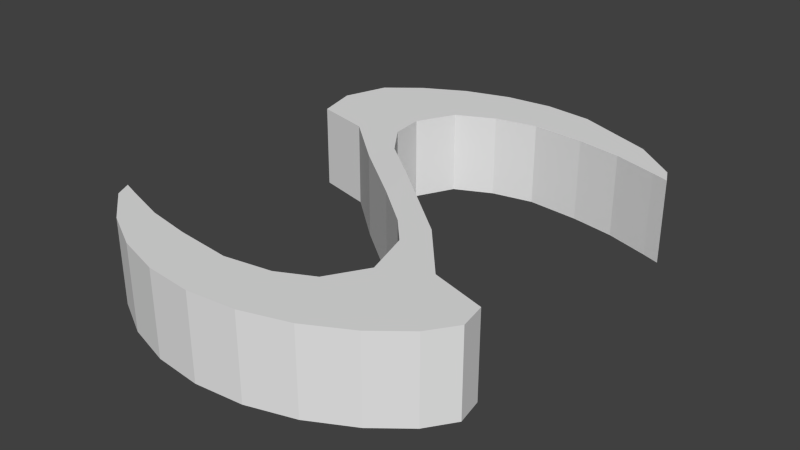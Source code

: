 # Source: projectile.blend  (saved by Blender 2.68.0; exported with 4.5.12 LTS)
import bpy
from mathutils import Matrix  # noqa: F401  (used for matrix-valued properties, if any)

bpy.ops.wm.read_factory_settings(use_empty=True)
scene = bpy.context.scene
scene.name = 'Scene'

# ---- collections
col_collection_1 = bpy.data.collections.new('Collection 1'); scene.collection.children.link(col_collection_1)

# ---- world
world_world = bpy.data.worlds.new('World'); scene.world = world_world
world_world.color = (0.05088, 0.05088, 0.05088)
world_world.use_sun_shadow = False
world_world.sun_shadow_jitter_overblur = 0.0
world_world.cycles.sampling_method = 'MANUAL'
world_world.cycles.sample_map_resolution = 256

# ---- meshes
me_cylinder_001 = bpy.data.meshes.new('Cylinder.001')
me_cylinder_001.from_pydata([(0.0, 1.0, -1.0), (0.0, 1.0, 1.0), (0.1951, 0.9808, -1.0), (0.1951, 0.9808, 1.0), (0.3827, 0.9239, -1.0), (0.3827, 0.9239, 1.0), (0.5556, 0.8315, -1.0), (0.5556, 0.8315, 1.0), (0.7071, 0.7071, -1.0), (0.7071, 0.7071, 1.0), (-0.6873, 0.7262, -1.0), (-0.6873, 0.7262, 1.0), (-0.5556, 0.8315, -1.0), (-0.5556, 0.8315, 1.0), (-0.3827, 0.9239, -1.0), (-0.3827, 0.9239, 1.0), (-0.1951, 0.9808, -1.0), (-0.1951, 0.9808, 1.0), (0.7402, 0.6401, -1.0), (0.7402, 0.6401, 1.0), (0.6699, 0.6646, -1.0), (0.6699, 0.6646, 1.0), (0.4881, 0.723, -1.0), (0.4881, 0.723, 1.0), (0.3021, 0.7567, -1.0), (0.3021, 0.7567, 1.0), (0.07281, 0.7815, -1.0), (0.07281, 0.7815, 1.0), (-0.1155, 0.7513, -1.0), (-0.1155, 0.7513, 1.0), (-0.2533, 0.6832, -1.0), (-0.2533, 0.6832, 1.0), (-0.3447, 0.5313, -1.0), (-0.3447, 0.5313, 1.0), (-0.2884, 0.3395, -1.0), (-0.2884, 0.3395, 1.0), (-0.1901, 0.2314, -1.0), (-0.1901, 0.2314, 1.0), (-0.0161, 0.08716, -1.008), (-0.0161, 0.08716, 1.0), (-0.3228, 0.2136, -1.0), (-0.3228, 0.2136, 1.0), (-0.5189, 0.4415, -1.0), (-0.5189, 0.4415, 1.0), (-0.7422, 0.5091, -1.0), (-0.7422, 0.5091, 1.0), (-0.7628, 0.6182, -1.0), (-0.7628, 0.6182, 1.0), (6.62e-08, -0.9998, 1.0), (1.144e-07, -0.9998, -1.0), (-0.2004, -0.9769, 1.0), (-0.2004, -0.9769, -1.0), (-0.7071, -0.7069, 1.0), (-0.7071, -0.7069, -1.0), (0.6873, -0.726, 1.0), (0.6873, -0.726, -1.0), (0.5556, -0.8312, 1.0), (0.5556, -0.8312, -1.0), (0.3827, -0.9236, 1.0), (0.3827, -0.9236, -1.0), (0.1951, -0.9806, 1.0), (0.1951, -0.9806, -1.0), (-0.7402, -0.6399, 1.0), (-0.7402, -0.6399, -1.0), (-0.6699, -0.6644, 1.0), (-0.6699, -0.6644, -1.0), (-0.4881, -0.7227, 1.0), (-0.4881, -0.7227, -1.0), (-0.3021, -0.7565, 1.0), (-0.3021, -0.7565, -1.0), (-0.08141, -0.7755, 1.0), (-0.08141, -0.7755, -1.0), (0.09255, -0.7396, 1.0), (0.09255, -0.7396, -1.0), (0.2476, -0.6658, 1.0), (0.2476, -0.6658, -1.0), (0.3275, -0.5081, 1.0), (0.3275, -0.5081, -1.0), (0.3114, -0.368, 1.0), (0.3114, -0.368, -1.0), (0.213, -0.2311, 1.0), (0.213, -0.2311, -1.0), (0.0344, -0.08692, 1.0), (0.0344, -0.08692, -1.0), (0.2453, -0.1176, 1.0), (0.2453, -0.1176, -1.0), (0.4701, -0.3139, 1.0), (0.4701, -0.3139, -1.0), (0.7038, -0.3734, 1.0), (0.7038, -0.3734, -1.0), (0.7473, -0.5457, 1.0), (0.7473, -0.5457, -1.0), (-0.3447, 0.5313, -1.0), (-0.5189, 0.4415, -1.0), (-0.5303, -0.8449, 1.0), (-0.5303, -0.8449, -1.0)], [(34, 93)], [(0, 1, 3, 2), (2, 3, 5, 4), (4, 5, 7, 6), (6, 7, 9, 8), (80, 84, 86, 78), (10, 11, 13, 12), (12, 13, 15, 14), (16, 17, 1, 0), (14, 15, 17, 16), (8, 9, 19, 18), (18, 19, 21, 20), (20, 21, 23, 22), (22, 23, 25, 24), (24, 25, 27, 26), (26, 27, 29, 28), (28, 29, 31, 30), (30, 31, 33, 32), (32, 33, 35, 34), (34, 35, 37, 36), (36, 37, 39, 38), (40, 41, 82, 83), (40, 41, 43, 42), (42, 43, 45, 44), (44, 45, 47, 46), (46, 47, 11, 10), (48, 49, 51, 50), (39, 38, 85, 84), (54, 55, 57, 56), (56, 57, 59, 58), (60, 61, 49, 48), (58, 59, 61, 60), (52, 53, 63, 62), (62, 63, 65, 64), (64, 65, 67, 66), (66, 67, 69, 68), (68, 69, 71, 70), (70, 71, 73, 72), (72, 73, 75, 74), (74, 75, 77, 76), (76, 77, 79, 78), (78, 79, 81, 80), (80, 81, 83, 82), (84, 85, 87, 86), (86, 87, 89, 88), (88, 89, 91, 90), (90, 91, 55, 54), (41, 37, 39, 82), (82, 39, 84, 80), (35, 33, 43, 41), (53, 52, 94, 95), (95, 94, 50, 51), (53, 65, 63), (65, 53, 95, 67), (67, 95, 51, 69), (69, 51, 49, 71), (71, 49, 61, 73), (73, 61, 59, 75), (75, 59, 57, 77), (77, 57, 55, 79), (79, 55, 91, 87), (87, 91, 89), (62, 64, 52), (66, 94, 52, 64), (68, 50, 94, 66), (70, 48, 50, 68), (72, 60, 48, 70), (74, 58, 60, 72), (76, 56, 58, 74), (78, 54, 56, 76), (54, 78, 86, 90), (88, 90, 86), (35, 41, 37), (33, 11, 47, 43), (43, 47, 45), (31, 13, 11, 33), (29, 15, 13, 31), (27, 17, 15, 29), (25, 1, 17, 27), (23, 3, 1, 25), (21, 5, 3, 23), (19, 7, 5, 21), (19, 9, 7), (79, 87, 85, 81), (38, 83, 81, 85), (83, 38, 36, 40), (36, 40, 42, 34), (30, 32, 44, 46), (44, 92, 42), (34, 42, 92, 32), (28, 30, 46, 10), (28, 10, 12), (28, 12, 14), (28, 14, 16, 26), (26, 16, 0, 24), (24, 0, 2, 22), (22, 2, 4, 20), (20, 4, 6, 18), (18, 6, 8)])
_uv = me_cylinder_001.uv_layers.new(name='UVMap')
_uv.uv.foreach_set('vector', [0.6439, 0.0001795, 0.6439, 0.3167, 0.6129, 0.3167, 0.6129, 0.0001796, 0.6129, 0.0001796, 0.6129, 0.3167, 0.5819, 0.3167, 0.5819, 0.0001797, 0.5819, 0.0001797, 0.5819, 0.3167, 0.5508, 0.3167, 0.5508, 0.0001798, 0.5508, 0.0001798, 0.5508, 0.3167, 0.5198, 0.3167, 0.5198, 0.0001799, 0.4688, 0.9891, 0.461, 0.9723, 0.5081, 0.9725, 0.4947, 0.9954, 0.7637, 0.0001796, 0.7637, 0.3167, 0.737, 0.3167, 0.737, 0.0001796, 0.737, 0.0001796, 0.737, 0.3167, 0.706, 0.3167, 0.706, 0.0001796, 0.6749, 0.0001795, 0.6749, 0.3167, 0.6439, 0.3167, 0.6439, 0.0001795, 0.706, 0.0001796, 0.706, 0.3167, 0.6749, 0.3167, 0.6749, 0.0001795, 0.5198, 0.0001799, 0.5198, 0.3167, 0.508, 0.3167, 0.508, 0.0001801, 0.508, 0.0001801, 0.508, 0.3167, 0.4962, 0.3167, 0.4962, 0.00018, 0.4962, 0.00018, 0.4962, 0.3167, 0.466, 0.3167, 0.466, 0.00018, 0.466, 0.00018, 0.466, 0.3167, 0.4361, 0.3167, 0.4361, 0.0001799, 0.4361, 0.0001799, 0.4361, 0.3167, 0.3996, 0.3167, 0.3996, 0.0001799, 0.3996, 0.0001799, 0.3996, 0.3167, 0.3694, 0.3167, 0.3694, 0.00018, 0.3694, 0.00018, 0.3694, 0.3167, 0.3451, 0.3167, 0.3451, 0.0001799, 0.3451, 0.0001799, 0.3451, 0.3167, 0.317, 0.3167, 0.317, 0.0001799, 0.319, 0.6533, 0.3184, 0.9729, 0.3487, 0.978, 0.3512, 0.6472, 0.3512, 0.6472, 0.3487, 0.978, 0.3726, 0.9777, 0.3751, 0.6472, 0.3751, 0.6472, 0.3726, 0.9777, 0.4085, 0.9753, 0.4118, 0.6497, 0.363, 0.6306, 0.3733, 0.3185, 0.4454, 0.3203, 0.437, 0.6346, 0.363, 0.6306, 0.3733, 0.3185, 0.3269, 0.317, 0.317, 0.6258, 0.839, 0.0001797, 0.839, 0.3167, 0.8021, 0.3167, 0.8021, 0.0001797, 0.8021, 0.0001797, 0.8021, 0.3167, 0.7845, 0.3167, 0.7845, 0.0001797, 0.7845, 0.0001797, 0.7845, 0.3167, 0.7637, 0.3167, 0.7637, 0.0001796, 0.3167, 0.3482, 0.0001797, 0.3482, 0.0001797, 0.3163, 0.3167, 0.3163, 0.4085, 0.9753, 0.4118, 0.6497, 0.4646, 0.6538, 0.461, 0.9723, 0.3167, 0.4679, 0.0001797, 0.4679, 0.0001798, 0.4413, 0.3167, 0.4413, 0.3167, 0.4413, 0.0001798, 0.4413, 0.0001798, 0.4102, 0.3167, 0.4102, 0.3167, 0.3792, 0.0001798, 0.3792, 0.0001797, 0.3482, 0.3167, 0.3482, 0.3167, 0.4102, 0.0001798, 0.4102, 0.0001798, 0.3792, 0.3167, 0.3792, 0.3167, 0.2245, 0.0001797, 0.2245, 0.0001798, 0.2127, 0.3167, 0.2127, 0.3167, 0.2127, 0.0001798, 0.2127, 0.0001798, 0.2009, 0.3167, 0.2009, 0.3167, 0.2009, 0.0001798, 0.2009, 0.0001798, 0.1707, 0.3167, 0.1707, 0.3167, 0.1707, 0.0001798, 0.1707, 0.0001797, 0.1408, 0.3167, 0.1408, 0.3167, 0.1408, 0.0001797, 0.1408, 0.0001796, 0.1058, 0.3167, 0.1058, 0.3167, 0.1058, 0.0001796, 0.1058, 0.0001796, 0.07765, 0.3167, 0.07765, 0.3167, 0.07765, 0.0001796, 0.07765, 0.0001796, 0.05047, 0.3167, 0.05047, 0.3167, 0.05047, 0.0001796, 0.05047, 0.0001795, 0.02251, 0.3167, 0.02251, 0.3167, 0.02251, 0.0001795, 0.02251, 0.0001795, 0.0001798, 0.3167, 0.0001795, 0.5062, 0.3215, 0.5008, 0.634, 0.4741, 0.6372, 0.4798, 0.321, 0.4798, 0.321, 0.4741, 0.6372, 0.437, 0.6346, 0.4454, 0.3203, 0.461, 0.9723, 0.4646, 0.6538, 0.5119, 0.6575, 0.5081, 0.9725, 0.3167, 0.5643, 0.0001796, 0.5643, 0.0001796, 0.5261, 0.3167, 0.5261, 0.3167, 0.5261, 0.0001796, 0.5261, 0.0001797, 0.498, 0.3167, 0.498, 0.3167, 0.498, 0.0001797, 0.498, 0.0001797, 0.4679, 0.3167, 0.4679, 0.3605, 0.9938, 0.3726, 0.9777, 0.4085, 0.9753, 0.433, 0.9903, 0.433, 0.9903, 0.4085, 0.9753, 0.461, 0.9723, 0.4688, 0.9891, 0.3487, 0.978, 0.3184, 0.9729, 0.317, 0.9998, 0.3605, 0.9938, 0.0001797, 0.2245, 0.3167, 0.2245, 0.3167, 0.26, 0.0001797, 0.26, 0.0001797, 0.26, 0.3167, 0.26, 0.3167, 0.3163, 0.0001797, 0.3163, 0.5165, 0.3741, 0.523, 0.3802, 0.5123, 0.3852, 0.523, 0.3802, 0.5165, 0.3741, 0.5422, 0.3496, 0.5507, 0.3682, 0.5507, 0.3682, 0.5422, 0.3496, 0.5921, 0.3237, 0.5795, 0.36, 0.5795, 0.36, 0.5921, 0.3237, 0.6233, 0.317, 0.6139, 0.3536, 0.6139, 0.3536, 0.6233, 0.317, 0.6543, 0.317, 0.6419, 0.3566, 0.6419, 0.3566, 0.6543, 0.317, 0.6847, 0.3231, 0.6674, 0.3658, 0.6674, 0.3658, 0.6847, 0.3231, 0.7134, 0.335, 0.6825, 0.3894, 0.6825, 0.3894, 0.7134, 0.335, 0.7358, 0.3495, 0.6821, 0.4117, 0.6821, 0.4117, 0.7358, 0.3495, 0.748, 0.377, 0.7079, 0.4178, 0.7079, 0.4178, 0.748, 0.377, 0.7438, 0.4048, 0.0001795, 0.5972, 0.01086, 0.6022, 0.004347, 0.6083, 0.0386, 0.6142, 0.03005, 0.6328, 0.004347, 0.6083, 0.01086, 0.6022, 0.06736, 0.6224, 0.07996, 0.6587, 0.03005, 0.6328, 0.0386, 0.6142, 0.1018, 0.6288, 0.1112, 0.6654, 0.07996, 0.6587, 0.06736, 0.6224, 0.1298, 0.6258, 0.1422, 0.6654, 0.1112, 0.6654, 0.1018, 0.6288, 0.1553, 0.6166, 0.1726, 0.6593, 0.1422, 0.6654, 0.1298, 0.6258, 0.1704, 0.593, 0.2013, 0.6474, 0.1726, 0.6593, 0.1553, 0.6166, 0.17, 0.5707, 0.2236, 0.6329, 0.2013, 0.6474, 0.1704, 0.593, 0.2236, 0.6329, 0.17, 0.5707, 0.1958, 0.5646, 0.2359, 0.6054, 0.2317, 0.5776, 0.2359, 0.6054, 0.1958, 0.5646, 0.3487, 0.978, 0.3605, 0.9938, 0.3726, 0.9777, 0.06467, 0.6772, 0.01374, 0.7132, 0.0001795, 0.6973, 0.03584, 0.6657, 0.03584, 0.6657, 0.0001795, 0.6973, 0.001727, 0.6798, 0.08142, 0.6997, 0.03612, 0.7277, 0.01374, 0.7132, 0.06467, 0.6772, 0.1042, 0.7083, 0.06478, 0.7396, 0.03612, 0.7277, 0.08142, 0.6997, 0.1343, 0.7101, 0.0952, 0.7456, 0.06478, 0.7396, 0.1042, 0.7083, 0.17, 0.7026, 0.1262, 0.7456, 0.0952, 0.7456, 0.1343, 0.7101, 0.1988, 0.6944, 0.1567, 0.7396, 0.1262, 0.7456, 0.17, 0.7026, 0.2265, 0.6824, 0.1853, 0.7277, 0.1567, 0.7396, 0.1988, 0.6944, 0.2372, 0.6775, 0.2111, 0.7105, 0.1853, 0.7277, 0.2265, 0.6824, 0.2372, 0.6775, 0.233, 0.6885, 0.2111, 0.7105, 0.5008, 0.634, 0.5119, 0.6575, 0.4646, 0.6538, 0.4741, 0.6372, 0.4118, 0.6497, 0.437, 0.6346, 0.4741, 0.6372, 0.4646, 0.6538, 0.437, 0.6346, 0.4118, 0.6497, 0.3751, 0.6472, 0.363, 0.6306, 0.3751, 0.6472, 0.363, 0.6306, 0.317, 0.6258, 0.3512, 0.6472, 0.5935, 0.4641, 0.5767, 0.4865, 0.5138, 0.4838, 0.5123, 0.4663, 0.5123, 0.4869, 0.5753, 0.4869, 0.547, 0.4995, 0.3512, 0.6472, 0.317, 0.6258, 0.3186, 0.6534, 0.319, 0.6533, 0.6163, 0.4555, 0.5935, 0.4641, 0.5123, 0.4663, 0.5259, 0.4504, 0.6163, 0.4555, 0.5259, 0.4504, 0.5483, 0.4359, 0.6163, 0.4555, 0.5483, 0.4359, 0.577, 0.4241, 0.6163, 0.4555, 0.577, 0.4241, 0.6074, 0.4181, 0.6464, 0.4537, 0.6464, 0.4537, 0.6074, 0.4181, 0.6384, 0.4182, 0.6821, 0.4613, 0.6821, 0.4613, 0.6384, 0.4182, 0.6688, 0.4243, 0.7109, 0.4695, 0.7109, 0.4695, 0.6688, 0.4243, 0.6975, 0.4362, 0.7386, 0.4816, 0.7386, 0.4816, 0.6975, 0.4362, 0.7232, 0.4535, 0.7493, 0.4865, 0.7493, 0.4865, 0.7232, 0.4535, 0.7451, 0.4755])
me_cylinder_001.use_remesh_preserve_volume = False
me_cylinder_001.use_remesh_preserve_attributes = False
me_cylinder_001.use_mirror_vertex_groups = False
me_cylinder_001.update()

# ---- objects
ob_projectile = bpy.data.objects.new('projectile', me_cylinder_001)

# ---- transforms, parenting, visibility, modifiers, constraints
ob_projectile.location = (0.0, 0.0, 0.0)
ob_projectile.scale = (-0.2956, -0.2956, -0.05053)
ob_projectile.lineart.crease_threshold = 0.0

# ---- collection membership
col_collection_1.objects.link(ob_projectile)

# ---- scene / render settings (as saved in the file)
scene.frame_start = 1; scene.frame_end = 250; scene.frame_set(5)
scene.render.engine = 'BLENDER_EEVEE_NEXT'
scene.render.image_settings.compression = 90
scene.render.resolution_percentage = 50
scene.render.dither_intensity = 0.0
scene.cycles.use_denoising = False
scene.cycles.samples = 10
scene.cycles.sampling_pattern = 'TABULATED_SOBOL'
scene.cycles.light_sampling_threshold = 0.0
scene.cycles.use_adaptive_sampling = False
scene.cycles.use_light_tree = False
scene.cycles.blur_glossy = 0.0
scene.cycles.volume_bounces = 1
scene.cycles.pixel_filter_type = 'GAUSSIAN'
scene.cycles.sample_clamp_indirect = 0.0
scene.view_settings.view_transform = 'Standard'
bpy.context.view_layer.update()

# ---- added for rendering (the .blend has no active camera and no usable light): camera, sun
cam_auto = bpy.data.cameras.new('AutoCamera')
cam_auto.lens = 50.0
cam_auto.sensor_width = 36.0
cam_auto.clip_end = 1000.0
ob_auto_camera = bpy.data.objects.new('AutoCamera', cam_auto)
scene.collection.objects.link(ob_auto_camera)
ob_auto_camera.location = (0.694011, -0.8301, 0.55359)
ob_auto_camera.rotation_euler = (1.09748, -7.21219e-08, 0.694738)
scene.camera = ob_auto_camera
light_auto_sun = bpy.data.lights.new('AutoSun', 'SUN')
light_auto_sun.energy = 3.0
light_auto_sun.angle = 0.0523599
ob_auto_sun = bpy.data.objects.new('AutoSun', light_auto_sun)
scene.collection.objects.link(ob_auto_sun)
ob_auto_sun.rotation_euler = (0.872665, 0.174533, 0.523599)
bpy.context.view_layer.update()

